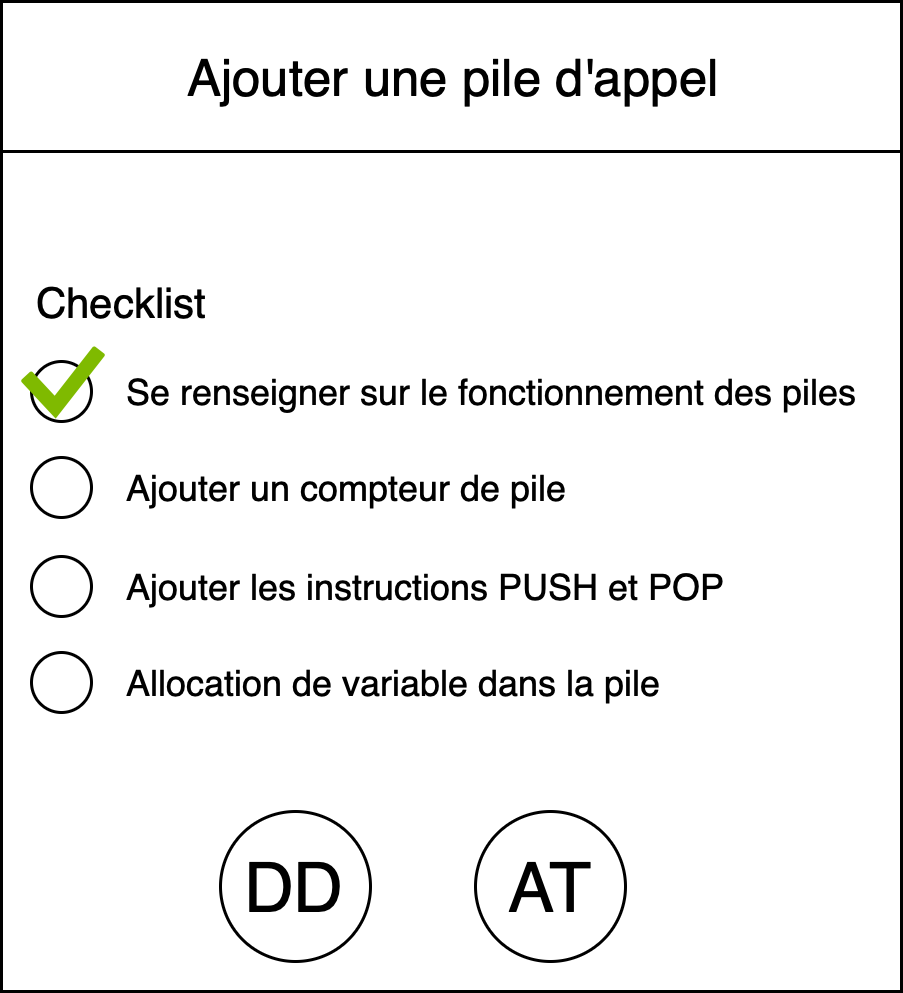

The diagram above was exported from draw.io. Its source (the exported page's mxGraphModel, read from the mxfile embedded in the PNG):
<mxGraphModel dx="758" dy="459" grid="1" gridSize="10" guides="1" tooltips="1" connect="1" arrows="1" fold="1" page="1" pageScale="1" pageWidth="1169" pageHeight="827" math="0" shadow="0">
  <root>
    <mxCell id="0" />
    <mxCell id="1" parent="0" />
    <mxCell id="MnUJ4eVP8aRqVB2ggQnG-1" value="" style="rounded=0;whiteSpace=wrap;html=1;" vertex="1" parent="1">
      <mxGeometry x="170" y="60" width="300" height="330" as="geometry" />
    </mxCell>
    <mxCell id="MnUJ4eVP8aRqVB2ggQnG-2" value="Ajouter une pile d'appel" style="rounded=0;whiteSpace=wrap;html=1;fontSize=17;" vertex="1" parent="1">
      <mxGeometry x="170" y="60" width="300" height="50" as="geometry" />
    </mxCell>
    <mxCell id="MnUJ4eVP8aRqVB2ggQnG-4" value="" style="ellipse;whiteSpace=wrap;html=1;aspect=fixed;align=left;" vertex="1" parent="1">
      <mxGeometry x="180" y="180" width="20" height="20" as="geometry" />
    </mxCell>
    <mxCell id="MnUJ4eVP8aRqVB2ggQnG-5" value="Checklist" style="text;html=1;strokeColor=none;fillColor=none;align=left;verticalAlign=middle;whiteSpace=wrap;rounded=0;fontSize=14;" vertex="1" parent="1">
      <mxGeometry x="180" y="150" width="90" height="20" as="geometry" />
    </mxCell>
    <mxCell id="MnUJ4eVP8aRqVB2ggQnG-6" value="Se renseigner sur le fonctionnement des piles" style="text;html=1;strokeColor=none;fillColor=none;align=left;verticalAlign=middle;whiteSpace=wrap;rounded=0;" vertex="1" parent="1">
      <mxGeometry x="210" y="180" width="250" height="20" as="geometry" />
    </mxCell>
    <mxCell id="MnUJ4eVP8aRqVB2ggQnG-7" value="" style="ellipse;whiteSpace=wrap;html=1;aspect=fixed;align=left;" vertex="1" parent="1">
      <mxGeometry x="180" y="212" width="20" height="20" as="geometry" />
    </mxCell>
    <mxCell id="MnUJ4eVP8aRqVB2ggQnG-8" value="Ajouter un compteur de pile" style="text;html=1;strokeColor=none;fillColor=none;align=left;verticalAlign=middle;whiteSpace=wrap;rounded=0;" vertex="1" parent="1">
      <mxGeometry x="210" y="212" width="250" height="20" as="geometry" />
    </mxCell>
    <mxCell id="MnUJ4eVP8aRqVB2ggQnG-9" value="" style="ellipse;whiteSpace=wrap;html=1;aspect=fixed;align=left;" vertex="1" parent="1">
      <mxGeometry x="180" y="245" width="20" height="20" as="geometry" />
    </mxCell>
    <mxCell id="MnUJ4eVP8aRqVB2ggQnG-10" value="Ajouter les instructions PUSH et POP" style="text;html=1;strokeColor=none;fillColor=none;align=left;verticalAlign=middle;whiteSpace=wrap;rounded=0;" vertex="1" parent="1">
      <mxGeometry x="210" y="245" width="250" height="20" as="geometry" />
    </mxCell>
    <mxCell id="MnUJ4eVP8aRqVB2ggQnG-11" value="" style="ellipse;whiteSpace=wrap;html=1;aspect=fixed;align=left;" vertex="1" parent="1">
      <mxGeometry x="180" y="277" width="20" height="20" as="geometry" />
    </mxCell>
    <mxCell id="MnUJ4eVP8aRqVB2ggQnG-12" value="Allocation de variable dans la pile" style="text;html=1;strokeColor=none;fillColor=none;align=left;verticalAlign=middle;whiteSpace=wrap;rounded=0;" vertex="1" parent="1">
      <mxGeometry x="210" y="277" width="250" height="20" as="geometry" />
    </mxCell>
    <mxCell id="MnUJ4eVP8aRqVB2ggQnG-13" value="DD" style="ellipse;whiteSpace=wrap;html=1;aspect=fixed;fontSize=23;align=center;" vertex="1" parent="1">
      <mxGeometry x="242.5" y="330" width="50" height="50" as="geometry" />
    </mxCell>
    <mxCell id="MnUJ4eVP8aRqVB2ggQnG-14" value="AT" style="ellipse;whiteSpace=wrap;html=1;aspect=fixed;fontSize=23;align=center;" vertex="1" parent="1">
      <mxGeometry x="327.5" y="330" width="50" height="50" as="geometry" />
    </mxCell>
    <mxCell id="MnUJ4eVP8aRqVB2ggQnG-16" value="" style="aspect=fixed;html=1;perimeter=none;align=center;shadow=0;dashed=0;image;fontSize=12;image=img/lib/mscae/Check.svg;" vertex="1" parent="1">
      <mxGeometry x="176.5" y="175" width="29" height="25" as="geometry" />
    </mxCell>
  </root>
</mxGraphModel>